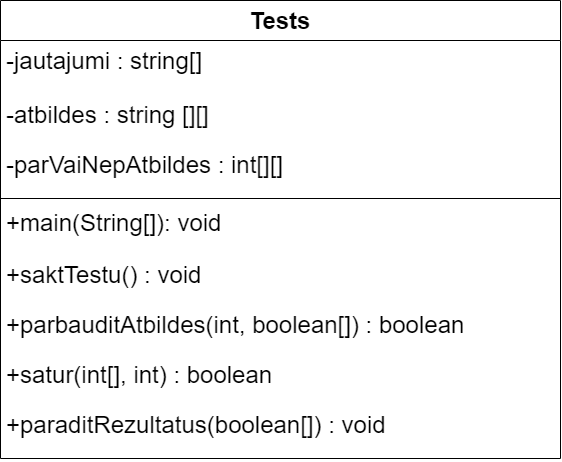

The diagram above was exported from draw.io. Its source (the exported page's mxGraphModel, read from the mxfile embedded in the PNG):
<mxGraphModel dx="1161" dy="632" grid="1" gridSize="10" guides="1" tooltips="1" connect="1" arrows="1" fold="1" page="1" pageScale="1" pageWidth="850" pageHeight="1100" math="0" shadow="0">
  <root>
    <mxCell id="0" />
    <mxCell id="1" parent="0" />
    <mxCell id="UGgIMyjsKy9L49LWKNLA-1" value="&lt;font style=&quot;font-size: 24px;&quot;&gt;Tests&lt;/font&gt;" style="swimlane;fontStyle=1;align=center;verticalAlign=top;childLayout=stackLayout;horizontal=1;startSize=40;horizontalStack=0;resizeParent=1;resizeParentMax=0;resizeLast=0;collapsible=1;marginBottom=0;whiteSpace=wrap;html=1;" parent="1" vertex="1">
      <mxGeometry x="145" y="80" width="560" height="458" as="geometry" />
    </mxCell>
    <mxCell id="UGgIMyjsKy9L49LWKNLA-2" value="&lt;font style=&quot;font-size: 24px;&quot;&gt;-jautajumi : string[]&lt;/font&gt;" style="text;strokeColor=none;fillColor=none;align=left;verticalAlign=top;spacingLeft=4;spacingRight=4;overflow=hidden;rotatable=0;points=[[0,0.5],[1,0.5]];portConstraint=eastwest;whiteSpace=wrap;html=1;" parent="UGgIMyjsKy9L49LWKNLA-1" vertex="1">
      <mxGeometry y="40" width="560" height="54" as="geometry" />
    </mxCell>
    <mxCell id="UGgIMyjsKy9L49LWKNLA-5" value="&lt;font style=&quot;font-size: 24px;&quot;&gt;-atbildes : string [][]&lt;/font&gt;" style="text;strokeColor=none;fillColor=none;align=left;verticalAlign=top;spacingLeft=4;spacingRight=4;overflow=hidden;rotatable=0;points=[[0,0.5],[1,0.5]];portConstraint=eastwest;whiteSpace=wrap;html=1;" parent="UGgIMyjsKy9L49LWKNLA-1" vertex="1">
      <mxGeometry y="94" width="560" height="50" as="geometry" />
    </mxCell>
    <mxCell id="UGgIMyjsKy9L49LWKNLA-6" value="&lt;font style=&quot;font-size: 24px;&quot;&gt;-parVaiNepAtbildes : int[][]&lt;/font&gt;&lt;div style=&quot;background-color:#2f2f2f;padding:0px 0px 0px 2px;&quot;&gt;&lt;div style=&quot;color: rgb(170, 170, 170); font-family: &amp;quot;Courier New&amp;quot;; font-size: 8pt;&quot;&gt;&lt;p style=&quot;background-color:#373737;margin:0;&quot;&gt;&lt;span style=&quot;color:#d9e8f7;&quot;&gt;&lt;/span&gt;&lt;/p&gt;&lt;/div&gt;&lt;/div&gt;" style="text;strokeColor=none;fillColor=none;align=left;verticalAlign=top;spacingLeft=4;spacingRight=4;overflow=hidden;rotatable=0;points=[[0,0.5],[1,0.5]];portConstraint=eastwest;whiteSpace=wrap;html=1;" parent="UGgIMyjsKy9L49LWKNLA-1" vertex="1">
      <mxGeometry y="144" width="560" height="50" as="geometry" />
    </mxCell>
    <mxCell id="UGgIMyjsKy9L49LWKNLA-3" value="" style="line;strokeWidth=1;fillColor=none;align=left;verticalAlign=middle;spacingTop=-1;spacingLeft=3;spacingRight=3;rotatable=0;labelPosition=right;points=[];portConstraint=eastwest;strokeColor=inherit;" parent="UGgIMyjsKy9L49LWKNLA-1" vertex="1">
      <mxGeometry y="194" width="560" height="8" as="geometry" />
    </mxCell>
    <mxCell id="UGgIMyjsKy9L49LWKNLA-4" value="&lt;font style=&quot;font-size: 24px;&quot;&gt;+main(String[]): void&lt;/font&gt;" style="text;strokeColor=none;fillColor=none;align=left;verticalAlign=top;spacingLeft=4;spacingRight=4;overflow=hidden;rotatable=0;points=[[0,0.5],[1,0.5]];portConstraint=eastwest;whiteSpace=wrap;html=1;" parent="UGgIMyjsKy9L49LWKNLA-1" vertex="1">
      <mxGeometry y="202" width="560" height="52" as="geometry" />
    </mxCell>
    <mxCell id="UGgIMyjsKy9L49LWKNLA-7" value="&lt;font style=&quot;font-size: 24px;&quot;&gt;+saktTestu() : void&lt;/font&gt;" style="text;strokeColor=none;fillColor=none;align=left;verticalAlign=top;spacingLeft=4;spacingRight=4;overflow=hidden;rotatable=0;points=[[0,0.5],[1,0.5]];portConstraint=eastwest;whiteSpace=wrap;html=1;" parent="UGgIMyjsKy9L49LWKNLA-1" vertex="1">
      <mxGeometry y="254" width="560" height="50" as="geometry" />
    </mxCell>
    <mxCell id="UGgIMyjsKy9L49LWKNLA-10" value="&lt;font style=&quot;font-size: 24px;&quot;&gt;+parbauditAtbildes(int, boolean[]) : boolean&amp;nbsp;&lt;/font&gt;&lt;div style=&quot;background-color:#2f2f2f;padding:0px 0px 0px 2px;&quot;&gt;&lt;div style=&quot;color: rgb(170, 170, 170); font-family: &amp;quot;Courier New&amp;quot;; font-size: 8pt;&quot;&gt;&lt;p style=&quot;background-color:#373737;margin:0;&quot;&gt;&lt;span style=&quot;color:#d9e8f7;&quot;&gt;&lt;/span&gt;&lt;/p&gt;&lt;/div&gt;&lt;/div&gt;" style="text;strokeColor=none;fillColor=none;align=left;verticalAlign=top;spacingLeft=4;spacingRight=4;overflow=hidden;rotatable=0;points=[[0,0.5],[1,0.5]];portConstraint=eastwest;whiteSpace=wrap;html=1;" parent="UGgIMyjsKy9L49LWKNLA-1" vertex="1">
      <mxGeometry y="304" width="560" height="50" as="geometry" />
    </mxCell>
    <mxCell id="UGgIMyjsKy9L49LWKNLA-9" value="&lt;font style=&quot;font-size: 24px;&quot;&gt;+satur(int[], int) : boolean&lt;/font&gt;" style="text;strokeColor=none;fillColor=none;align=left;verticalAlign=top;spacingLeft=4;spacingRight=4;overflow=hidden;rotatable=0;points=[[0,0.5],[1,0.5]];portConstraint=eastwest;whiteSpace=wrap;html=1;" parent="UGgIMyjsKy9L49LWKNLA-1" vertex="1">
      <mxGeometry y="354" width="560" height="50" as="geometry" />
    </mxCell>
    <mxCell id="UGgIMyjsKy9L49LWKNLA-8" value="&lt;font style=&quot;font-size: 24px;&quot;&gt;+paraditRezultatus(boolean[]) : void&lt;/font&gt;&lt;div style=&quot;background-color:#2f2f2f;padding:0px 0px 0px 2px;&quot;&gt;&lt;div style=&quot;color: rgb(170, 170, 170); font-family: &amp;quot;Courier New&amp;quot;; font-size: 8pt;&quot;&gt;&lt;p style=&quot;background-color:#373737;margin:0;&quot;&gt;&lt;span style=&quot;color:#d9e8f7;&quot;&gt;&lt;/span&gt;&lt;/p&gt;&lt;/div&gt;&lt;/div&gt;" style="text;strokeColor=none;fillColor=none;align=left;verticalAlign=top;spacingLeft=4;spacingRight=4;overflow=hidden;rotatable=0;points=[[0,0.5],[1,0.5]];portConstraint=eastwest;whiteSpace=wrap;html=1;" parent="UGgIMyjsKy9L49LWKNLA-1" vertex="1">
      <mxGeometry y="404" width="560" height="54" as="geometry" />
    </mxCell>
  </root>
</mxGraphModel>